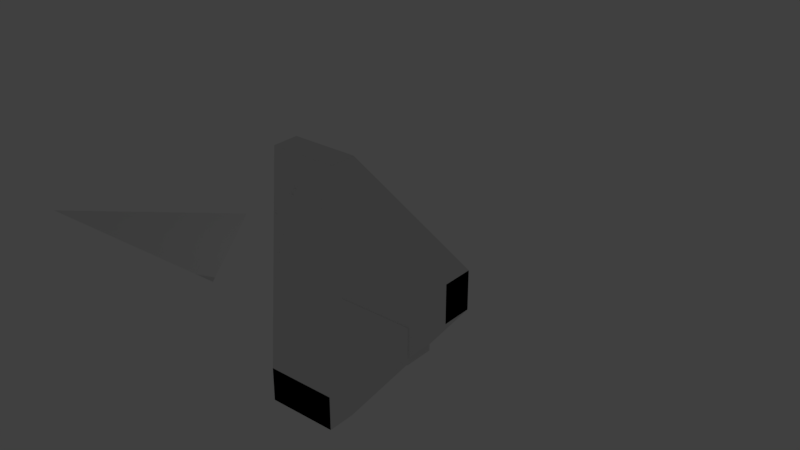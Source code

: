 # Source: offsetsTest.blend  (saved by Blender 2.78.0; exported with 4.5.12 LTS)
import bpy
from mathutils import Matrix  # noqa: F401  (used for matrix-valued properties, if any)

bpy.ops.wm.read_factory_settings(use_empty=True)
scene = bpy.context.scene
scene.name = 'Scene'

# ---- collections
col_collection_1 = bpy.data.collections.new('Collection 1'); scene.collection.children.link(col_collection_1)

# ---- materials (node trees are filled in below, after node groups)
mat_material_002 = bpy.data.materials.new('Material.002')
mat_material_002.alpha_threshold = 0.0
mat_material_002.use_transparent_shadow = False
mat_material_002.roughness = 0.5
mat_material_001 = bpy.data.materials.new('Material.001')
mat_material_001.alpha_threshold = 0.0
mat_material_001.use_transparent_shadow = False
mat_material_001.roughness = 0.5

# ---- material node trees

# ---- world
world_world = bpy.data.worlds.new('World'); scene.world = world_world
world_world.color = (0.05088, 0.05088, 0.05088)
world_world.use_sun_shadow = False
world_world.sun_shadow_jitter_overblur = 0.0
world_world.cycles.sampling_method = 'MANUAL'

# ---- lights
light_lamp = bpy.data.lights.new('Lamp', 'POINT')
light_lamp.transmission_factor = 0.0
light_lamp.cutoff_distance = 30.0
light_lamp.energy = 100.0
light_lamp.shadow_buffer_clip_start = 1.001
light_lamp.shadow_soft_size = 0.1
light_lamp.shadow_maximum_resolution = 0.006
light_lamp.use_absolute_resolution = True

# ---- meshes
me_cube_004 = bpy.data.meshes.new('Cube.004')
me_cube_004.from_pydata([(-1.0, -1.0, -1.0), (-1.0, -1.0, 1.0), (-1.0, 1.0, -1.0), (1.0, -1.0, -1.0), (1.0, -1.0, 1.0), (1.0, 1.0, -1.0), (-2.416, 3.544, 9.514), (-2.416, 3.544, 11.51), (-2.416, 5.544, 9.514), (-2.416, 5.544, 11.51), (-0.4155, 3.544, 11.51), (-0.4155, 5.544, 9.514), (-0.4155, 5.544, 11.51), (2.386, -0.471, 9.807), (4.386, -0.471, 7.807), (4.386, -0.471, 9.807), (4.386, 1.529, 7.807), (4.386, 1.529, 9.807)], [], [(3, 4, 1, 0), (2, 5, 3, 0), (6, 7, 9, 8), (8, 9, 12, 11), (12, 9, 7, 10), (16, 17, 15, 14), (5, 16, 14, 3), (6, 0, 1), (6, 1, 7), (12, 10, 15, 17), (4, 15, 13, 1), (10, 7, 13), (10, 13, 15), (6, 8, 2, 0), (4, 3, 14), (4, 14, 15), (8, 11, 5, 2), (5, 11, 16), (12, 17, 16, 11), (7, 1, 13)])
me_cube_004.materials.append(mat_material_002)
me_cube_004.use_remesh_preserve_volume = False
me_cube_004.use_remesh_preserve_attributes = False
me_cube_004.use_mirror_vertex_groups = False
me_cube_004.update()
me_cube_021 = bpy.data.meshes.new('Cube.021')
me_cube_021.from_pydata([(-1.0, -1.0, -1.0), (-1.0, -1.0, 1.0), (-1.0, 1.0, -1.0), (-1.0, 1.0, 1.0), (1.0, -1.0, -1.0), (1.0, -1.0, 1.0), (1.0, 1.0, -1.0), (1.0, 1.0, 1.0)], [], [(0, 1, 3, 2), (2, 3, 7, 6), (6, 7, 5, 4), (4, 5, 1, 0), (2, 6, 4, 0), (7, 3, 1, 5)])
me_cube_021.materials.append(mat_material_001)
me_cube_021.use_remesh_preserve_volume = False
me_cube_021.use_remesh_preserve_attributes = False
me_cube_021.use_mirror_vertex_groups = False
me_cube_021.update()
me_cube_020 = bpy.data.meshes.new('Cube.020')
me_cube_020.from_pydata([(-1.0, -1.0, -1.0), (-1.0, -1.0, 1.0), (-1.0, 1.0, -1.0), (-1.0, 1.0, 1.0), (1.0, -1.0, -1.0), (1.0, -1.0, 1.0), (1.0, 1.0, -1.0), (1.0, 1.0, 1.0)], [], [(0, 1, 3, 2), (2, 3, 7, 6), (6, 7, 5, 4), (4, 5, 1, 0), (2, 6, 4, 0), (7, 3, 1, 5)])
me_cube_020.use_remesh_preserve_volume = False
me_cube_020.use_remesh_preserve_attributes = False
me_cube_020.use_mirror_vertex_groups = False
me_cube_020.update()
me_cube_019 = bpy.data.meshes.new('Cube.019')
me_cube_019.from_pydata([(-1.0, -1.0, -1.0), (-1.0, -1.0, 1.0), (-1.0, 1.0, -1.0), (-1.0, 1.0, 1.0), (1.0, -1.0, -1.0), (1.0, -1.0, 1.0), (1.0, 1.0, -1.0), (1.0, 1.0, 1.0)], [], [(0, 1, 3, 2), (2, 3, 7, 6), (6, 7, 5, 4), (4, 5, 1, 0), (2, 6, 4, 0), (7, 3, 1, 5)])
me_cube_019.use_remesh_preserve_volume = False
me_cube_019.use_remesh_preserve_attributes = False
me_cube_019.use_mirror_vertex_groups = False
me_cube_019.update()
me_cube_018 = bpy.data.meshes.new('Cube.018')
me_cube_018.from_pydata([(-1.0, -1.0, -1.0), (-1.0, -1.0, 1.0), (-1.0, 1.0, -1.0), (-1.0, 1.0, 1.0), (1.0, -1.0, -1.0), (1.0, -1.0, 1.0), (1.0, 1.0, -1.0), (1.0, 1.0, 1.0)], [], [(0, 1, 3, 2), (2, 3, 7, 6), (6, 7, 5, 4), (4, 5, 1, 0), (2, 6, 4, 0), (7, 3, 1, 5)])
me_cube_018.use_remesh_preserve_volume = False
me_cube_018.use_remesh_preserve_attributes = False
me_cube_018.use_mirror_vertex_groups = False
me_cube_018.update()
me_cube_017 = bpy.data.meshes.new('Cube.017')
me_cube_017.from_pydata([(-1.0, -1.0, -1.0), (-1.0, -1.0, 1.0), (-1.0, 1.0, -1.0), (-1.0, 1.0, 1.0), (1.0, -1.0, -1.0), (1.0, -1.0, 1.0), (1.0, 1.0, -1.0), (1.0, 1.0, 1.0)], [], [(0, 1, 3, 2), (2, 3, 7, 6), (6, 7, 5, 4), (4, 5, 1, 0), (2, 6, 4, 0), (7, 3, 1, 5)])
me_cube_017.use_remesh_preserve_volume = False
me_cube_017.use_remesh_preserve_attributes = False
me_cube_017.use_mirror_vertex_groups = False
me_cube_017.update()
me_cube_016 = bpy.data.meshes.new('Cube.016')
me_cube_016.from_pydata([(-1.0, -1.0, -1.0), (-1.0, -1.0, 1.0), (-1.0, 1.0, -1.0), (-1.0, 1.0, 1.0), (1.0, -1.0, -1.0), (1.0, -1.0, 1.0), (1.0, 1.0, -1.0), (1.0, 1.0, 1.0)], [], [(0, 1, 3, 2), (2, 3, 7, 6), (6, 7, 5, 4), (4, 5, 1, 0), (2, 6, 4, 0), (7, 3, 1, 5)])
me_cube_016.use_remesh_preserve_volume = False
me_cube_016.use_remesh_preserve_attributes = False
me_cube_016.use_mirror_vertex_groups = False
me_cube_016.update()
me_cube_015 = bpy.data.meshes.new('Cube.015')
me_cube_015.from_pydata([(-1.0, -1.0, -1.0), (-1.0, -1.0, 1.0), (-1.0, 1.0, -1.0), (-1.0, 1.0, 1.0), (1.0, -1.0, -1.0), (1.0, -1.0, 1.0), (1.0, 1.0, -1.0), (1.0, 1.0, 1.0)], [], [(0, 1, 3, 2), (2, 3, 7, 6), (6, 7, 5, 4), (4, 5, 1, 0), (2, 6, 4, 0), (7, 3, 1, 5)])
me_cube_015.use_remesh_preserve_volume = False
me_cube_015.use_remesh_preserve_attributes = False
me_cube_015.use_mirror_vertex_groups = False
me_cube_015.update()
me_cube_014 = bpy.data.meshes.new('Cube.014')
me_cube_014.from_pydata([(-1.0, -1.0, -1.0), (-1.0, -1.0, 1.0), (-1.0, 1.0, -1.0), (-1.0, 1.0, 1.0), (1.0, -1.0, -1.0), (1.0, -1.0, 1.0), (1.0, 1.0, -1.0), (1.0, 1.0, 1.0)], [], [(0, 1, 3, 2), (2, 3, 7, 6), (6, 7, 5, 4), (4, 5, 1, 0), (2, 6, 4, 0), (7, 3, 1, 5)])
me_cube_014.use_remesh_preserve_volume = False
me_cube_014.use_remesh_preserve_attributes = False
me_cube_014.use_mirror_vertex_groups = False
me_cube_014.update()
me_cube_013 = bpy.data.meshes.new('Cube.013')
me_cube_013.from_pydata([(-1.0, -1.0, -1.0), (-1.0, -1.0, 1.0), (-1.0, 1.0, -1.0), (-1.0, 1.0, 1.0), (1.0, -1.0, -1.0), (1.0, -1.0, 1.0), (1.0, 1.0, -1.0), (1.0, 1.0, 1.0)], [], [(0, 1, 3, 2), (2, 3, 7, 6), (6, 7, 5, 4), (4, 5, 1, 0), (2, 6, 4, 0), (7, 3, 1, 5)])
me_cube_013.use_remesh_preserve_volume = False
me_cube_013.use_remesh_preserve_attributes = False
me_cube_013.use_mirror_vertex_groups = False
me_cube_013.update()
me_cube_012 = bpy.data.meshes.new('Cube.012')
me_cube_012.from_pydata([(-1.0, -1.0, -1.0), (-1.0, -1.0, 1.0), (-1.0, 1.0, -1.0), (-1.0, 1.0, 1.0), (1.0, -1.0, -1.0), (1.0, -1.0, 1.0), (1.0, 1.0, -1.0), (1.0, 1.0, 1.0)], [], [(0, 1, 3, 2), (2, 3, 7, 6), (6, 7, 5, 4), (4, 5, 1, 0), (2, 6, 4, 0), (7, 3, 1, 5)])
me_cube_012.use_remesh_preserve_volume = False
me_cube_012.use_remesh_preserve_attributes = False
me_cube_012.use_mirror_vertex_groups = False
me_cube_012.update()
me_cube_011 = bpy.data.meshes.new('Cube.011')
me_cube_011.from_pydata([(-1.0, -1.0, -1.0), (-1.0, -1.0, 1.0), (-1.0, 1.0, -1.0), (-1.0, 1.0, 1.0), (1.0, -1.0, -1.0), (1.0, -1.0, 1.0), (1.0, 1.0, -1.0), (1.0, 1.0, 1.0)], [], [(0, 1, 3, 2), (2, 3, 7, 6), (6, 7, 5, 4), (4, 5, 1, 0), (2, 6, 4, 0), (7, 3, 1, 5)])
me_cube_011.use_remesh_preserve_volume = False
me_cube_011.use_remesh_preserve_attributes = False
me_cube_011.use_mirror_vertex_groups = False
me_cube_011.update()
me_cube_010 = bpy.data.meshes.new('Cube.010')
me_cube_010.from_pydata([(-1.0, -1.0, -1.0), (-1.0, -1.0, 1.0), (-1.0, 1.0, -1.0), (-1.0, 1.0, 1.0), (1.0, -1.0, -1.0), (1.0, -1.0, 1.0), (1.0, 1.0, -1.0), (1.0, 1.0, 1.0)], [], [(0, 1, 3, 2), (2, 3, 7, 6), (6, 7, 5, 4), (4, 5, 1, 0), (2, 6, 4, 0), (7, 3, 1, 5)])
me_cube_010.use_remesh_preserve_volume = False
me_cube_010.use_remesh_preserve_attributes = False
me_cube_010.use_mirror_vertex_groups = False
me_cube_010.update()
me_cube_003 = bpy.data.meshes.new('Cube.003')
me_cube_003.from_pydata([(-1.0, -1.0, -1.0), (-1.0, -1.0, 1.0), (-1.0, 1.0, -1.0), (-1.0, 1.0, 1.0), (1.0, -1.0, -1.0), (1.0, -1.0, 1.0), (1.0, 1.0, -1.0), (1.0, 1.0, 1.0)], [], [(0, 1, 3, 2), (2, 3, 7, 6), (6, 7, 5, 4), (4, 5, 1, 0), (2, 6, 4, 0), (7, 3, 1, 5)])
me_cube_003.use_remesh_preserve_volume = False
me_cube_003.use_remesh_preserve_attributes = False
me_cube_003.use_mirror_vertex_groups = False
me_cube_003.update()
me_cube_001 = bpy.data.meshes.new('Cube.001')
me_cube_001.from_pydata([(-1.0, -1.0, -1.0), (-1.0, -1.0, 1.0), (-1.0, 1.0, -1.0), (-1.0, 1.0, 1.0), (1.0, -1.0, -1.0), (1.0, -1.0, 1.0), (1.0, 1.0, -1.0), (1.0, 1.0, 1.0)], [], [(0, 1, 3, 2), (2, 3, 7, 6), (6, 7, 5, 4), (4, 5, 1, 0), (2, 6, 4, 0), (7, 3, 1, 5)])
me_cube_001.use_remesh_preserve_volume = False
me_cube_001.use_remesh_preserve_attributes = False
me_cube_001.use_mirror_vertex_groups = False
me_cube_001.update()
me_cube_002 = bpy.data.meshes.new('Cube.002')
me_cube_002.from_pydata([(-1.0, -1.0, -1.0), (-1.0, -1.0, 1.0), (-1.0, 1.0, -1.0), (-1.0, 1.0, 1.0), (1.0, -1.0, -1.0), (1.0, -1.0, 1.0), (1.0, 1.0, -1.0), (1.0, 1.0, 1.0)], [], [(0, 1, 3, 2), (2, 3, 7, 6), (6, 7, 5, 4), (4, 5, 1, 0), (2, 6, 4, 0), (7, 3, 1, 5)])
me_cube_002.use_remesh_preserve_volume = False
me_cube_002.use_remesh_preserve_attributes = False
me_cube_002.use_mirror_vertex_groups = False
me_cube_002.update()
me_plane = bpy.data.meshes.new('Plane')
me_plane.from_pydata([(-1.734, -1.789, -0.4646), (3.786, -1.191, 0.8617), (0.8731, 3.309, 0.1328)], [], [(1, 2, 0)])
me_plane.use_remesh_preserve_volume = False
me_plane.use_remesh_preserve_attributes = False
me_plane.use_mirror_vertex_groups = False
me_plane.update()
me_plane_002 = bpy.data.meshes.new('Plane.002')
me_plane_002.from_pydata([(-1.734, -1.789, -0.4646), (3.786, -1.191, 0.8617), (0.8731, 3.309, 0.1328)], [], [(1, 2, 0)])
me_plane_002.use_remesh_preserve_volume = False
me_plane_002.use_remesh_preserve_attributes = False
me_plane_002.use_mirror_vertex_groups = False
me_plane_002.update()

# ---- objects
ob_offset = bpy.data.objects.new('Offset', None)
ob_cube_003 = bpy.data.objects.new('Cube.003', me_cube_004)
ob_offsetdots = bpy.data.objects.new('OffsetDots', None)
ob_cube_016 = bpy.data.objects.new('Cube.016', me_cube_021)
ob_cube_015 = bpy.data.objects.new('Cube.015', me_cube_020)
ob_cube_014 = bpy.data.objects.new('Cube.014', me_cube_019)
ob_cube_013 = bpy.data.objects.new('Cube.013', me_cube_018)
ob_cube_012 = bpy.data.objects.new('Cube.012', me_cube_017)
ob_cube_011 = bpy.data.objects.new('Cube.011', me_cube_016)
ob_cube_010 = bpy.data.objects.new('Cube.010', me_cube_015)
ob_cube_009 = bpy.data.objects.new('Cube.009', me_cube_014)
ob_cube_008 = bpy.data.objects.new('Cube.008', me_cube_013)
ob_cube_007 = bpy.data.objects.new('Cube.007', me_cube_012)
ob_cube_005 = bpy.data.objects.new('Cube.005', me_cube_011)
ob_cube_004 = bpy.data.objects.new('Cube.004', me_cube_010)
ob_cube_002 = bpy.data.objects.new('Cube.002', me_cube_003)
ob_cube = bpy.data.objects.new('Cube', me_cube_001)
ob_cube_001 = bpy.data.objects.new('Cube.001', me_cube_002)
ob_plane = bpy.data.objects.new('Plane', me_plane)
ob_lamp = bpy.data.objects.new('Lamp', light_lamp)
ob_plane_001 = bpy.data.objects.new('Plane.001', me_plane_002)

# ---- transforms, parenting, visibility, modifiers, constraints
ob_offset.location = (3.447, -2.904, 10.0)
ob_offset.empty_image_offset = (0.0, 0.0)
ob_offset.hide_viewport = True
ob_offset.lineart.crease_threshold = 0.0
ob_cube_003.parent = ob_offset
ob_cube_003.matrix_parent_inverse = Matrix(((1.0, 0.0, 0.0, -3.447), (0.0, 1.0, 0.0, 2.904), (0.0, 0.0, 1.0, -10.0), (0.0, 0.0, 0.0, 1.0)))
ob_cube_003.location = (2.415, -3.541, 2.101)
ob_cube_003.scale = (1.0, 0.4, 0.5)
ob_cube_003.hide_viewport = True
ob_cube_003.lineart.crease_threshold = 0.0
ob_offsetdots.location = (-4.542, -4.076, 10.77)
ob_offsetdots.empty_image_offset = (0.0, 0.0)
ob_offsetdots.hide_viewport = True
ob_offsetdots.lineart.crease_threshold = 0.0
ob_cube_016.parent = ob_offsetdots
ob_cube_016.matrix_parent_inverse = Matrix(((1.0, 0.0, 0.0, 4.542), (0.0, 1.0, 0.0, 4.076), (0.0, 0.0, 1.0, -10.77), (0.0, 0.0, 0.0, 1.0)))
ob_cube_016.location = (4.621, -2.936, 6.683)
ob_cube_016.scale = (1.0, 0.4, 0.5)
ob_cube_016.hide_viewport = True
ob_cube_016.lineart.crease_threshold = 0.0
ob_cube_015.parent = ob_offsetdots
ob_cube_015.matrix_parent_inverse = Matrix(((1.0, 0.0, 0.0, 4.542), (0.0, 1.0, 0.0, 4.076), (0.0, 0.0, 1.0, -10.77), (0.0, 0.0, 0.0, 1.0)))
ob_cube_015.location = (2.199, -2.277, 6.707)
ob_cube_015.scale = (1.0, 0.4, 0.5)
ob_cube_015.hide_viewport = True
ob_cube_015.lineart.crease_threshold = 0.0
ob_cube_014.parent = ob_offsetdots
ob_cube_014.matrix_parent_inverse = Matrix(((1.0, 0.0, 0.0, 4.542), (0.0, 1.0, 0.0, 4.076), (0.0, 0.0, 1.0, -10.77), (0.0, 0.0, 0.0, 1.0)))
ob_cube_014.location = (1.92, -2.652, 4.96)
ob_cube_014.scale = (1.0, 0.4, 0.5)
ob_cube_014.hide_viewport = True
ob_cube_014.lineart.crease_threshold = 0.0
ob_cube_013.parent = ob_offsetdots
ob_cube_013.matrix_parent_inverse = Matrix(((1.0, 0.0, 0.0, 4.542), (0.0, 1.0, 0.0, 4.076), (0.0, 0.0, 1.0, -10.77), (0.0, 0.0, 0.0, 1.0)))
ob_cube_013.location = (2.128, -2.3, 6.536)
ob_cube_013.scale = (1.0, 0.4, 0.5)
ob_cube_013.hide_viewport = True
ob_cube_013.lineart.crease_threshold = 0.0
ob_cube_012.parent = ob_offsetdots
ob_cube_012.matrix_parent_inverse = Matrix(((1.0, 0.0, 0.0, 4.542), (0.0, 1.0, 0.0, 4.076), (0.0, 0.0, 1.0, -10.77), (0.0, 0.0, 0.0, 1.0)))
ob_cube_012.location = (4.384, -3.064, 5.942)
ob_cube_012.scale = (1.0, 0.4, 0.5)
ob_cube_012.hide_viewport = True
ob_cube_012.lineart.crease_threshold = 0.0
ob_cube_011.parent = ob_offsetdots
ob_cube_011.matrix_parent_inverse = Matrix(((1.0, 0.0, 0.0, 4.542), (0.0, 1.0, 0.0, 4.076), (0.0, 0.0, 1.0, -10.77), (0.0, 0.0, 0.0, 1.0)))
ob_cube_011.location = (3.237, -3.095, 4.623)
ob_cube_011.scale = (1.0, 0.4, 0.5)
ob_cube_011.hide_viewport = True
ob_cube_011.lineart.crease_threshold = 0.0
ob_cube_010.parent = ob_offsetdots
ob_cube_010.matrix_parent_inverse = Matrix(((1.0, 0.0, 0.0, 4.542), (0.0, 1.0, 0.0, 4.076), (0.0, 0.0, 1.0, -10.77), (0.0, 0.0, 0.0, 1.0)))
ob_cube_010.location = (2.679, -3.396, 2.877)
ob_cube_010.scale = (1.0, 0.4, 0.5)
ob_cube_010.hide_viewport = True
ob_cube_010.lineart.crease_threshold = 0.0
ob_cube_009.parent = ob_offsetdots
ob_cube_009.matrix_parent_inverse = Matrix(((1.0, 0.0, 0.0, 4.542), (0.0, 1.0, 0.0, 4.076), (0.0, 0.0, 1.0, -10.77), (0.0, 0.0, 0.0, 1.0)))
ob_cube_009.location = (4.808, -3.413, 5.039)
ob_cube_009.scale = (1.0, 0.4, 0.5)
ob_cube_009.hide_viewport = True
ob_cube_009.lineart.crease_threshold = 0.0
ob_cube_008.parent = ob_offsetdots
ob_cube_008.matrix_parent_inverse = Matrix(((1.0, 0.0, 0.0, 4.542), (0.0, 1.0, 0.0, 4.076), (0.0, 0.0, 1.0, -10.77), (0.0, 0.0, 0.0, 1.0)))
ob_cube_008.location = (3.426, -2.97, 5.303)
ob_cube_008.scale = (1.0, 0.4, 0.5)
ob_cube_008.hide_viewport = True
ob_cube_008.lineart.crease_threshold = 0.0
ob_cube_007.parent = ob_offsetdots
ob_cube_007.matrix_parent_inverse = Matrix(((1.0, 0.0, 0.0, 4.542), (0.0, 1.0, 0.0, 4.076), (0.0, 0.0, 1.0, -10.77), (0.0, 0.0, 0.0, 1.0)))
ob_cube_007.location = (1.485, -2.314, 5.812)
ob_cube_007.scale = (1.0, 0.4, 0.5)
ob_cube_007.hide_viewport = True
ob_cube_007.lineart.crease_threshold = 0.0
ob_cube_005.parent = ob_offsetdots
ob_cube_005.matrix_parent_inverse = Matrix(((1.0, 0.0, 0.0, 4.542), (0.0, 1.0, 0.0, 4.076), (0.0, 0.0, 1.0, -10.77), (0.0, 0.0, 0.0, 1.0)))
ob_cube_005.location = (2.805, -3.149, 3.966)
ob_cube_005.scale = (1.0, 0.4, 0.5)
ob_cube_005.hide_viewport = True
ob_cube_005.lineart.crease_threshold = 0.0
ob_cube_004.parent = ob_offsetdots
ob_cube_004.matrix_parent_inverse = Matrix(((1.0, 0.0, 0.0, 4.542), (0.0, 1.0, 0.0, 4.076), (0.0, 0.0, 1.0, -10.77), (0.0, 0.0, 0.0, 1.0)))
ob_cube_004.location = (3.446, -2.621, 6.672)
ob_cube_004.scale = (1.0, 0.4, 0.5)
ob_cube_004.hide_viewport = True
ob_cube_004.lineart.crease_threshold = 0.0
ob_cube_002.parent = ob_offsetdots
ob_cube_002.matrix_parent_inverse = Matrix(((1.0, 0.0, 0.0, 4.542), (0.0, 1.0, 0.0, 4.076), (0.0, 0.0, 1.0, -10.77), (0.0, 0.0, 0.0, 1.0)))
ob_cube_002.location = (2.415, -3.541, 2.101)
ob_cube_002.scale = (1.0, 0.4, 0.5)
ob_cube_002.hide_viewport = True
ob_cube_002.lineart.crease_threshold = 0.0
ob_cube.parent = ob_offsetdots
ob_cube.matrix_parent_inverse = Matrix(((1.0, 0.0, 0.0, 4.542), (0.0, 1.0, 0.0, 4.076), (0.0, 0.0, 1.0, -10.77), (0.0, 0.0, 0.0, 1.0)))
ob_cube.location = (0.9995, -1.723, 7.358)
ob_cube.scale = (1.0, 0.4, 0.5)
ob_cube.hide_viewport = True
ob_cube.lineart.crease_threshold = 0.0
ob_cube_001.parent = ob_offsetdots
ob_cube_001.matrix_parent_inverse = Matrix(((1.0, 0.0, 0.0, 4.542), (0.0, 1.0, 0.0, 4.076), (0.0, 0.0, 1.0, -10.77), (0.0, 0.0, 0.0, 1.0)))
ob_cube_001.location = (5.801, -3.329, 6.504)
ob_cube_001.scale = (1.0, 0.4, 0.5)
ob_cube_001.hide_viewport = True
ob_cube_001.lineart.crease_threshold = 0.0
ob_plane.location = (2.502, -2.975, 4.552)
ob_plane.rotation_euler = (1.038, -0.676, 0.271)
ob_plane.lineart.crease_threshold = 0.0
ob_lamp.location = (5.063, 3.199, 5.872)
ob_lamp.rotation_euler = (0.6503, 0.05522, 1.866)
ob_lamp.lock_rotations_4d = False
ob_lamp.empty_display_type = 'ARROWS'
ob_lamp.color = (0.0, 0.0, 0.0, 0.0)
ob_lamp.hide_select = True
ob_lamp.lineart.crease_threshold = 0.0
ob_plane_001.location = (-4.61, -2.975, 4.552)
ob_plane_001.rotation_euler = (-0.2198, 0.3207, 0.0)
ob_plane_001.hide_viewport = True
ob_plane_001.lineart.crease_threshold = 0.0

# ---- collection membership
col_collection_1.objects.link(ob_offset)
col_collection_1.objects.link(ob_cube_003)
col_collection_1.objects.link(ob_offsetdots)
col_collection_1.objects.link(ob_cube_016)
col_collection_1.objects.link(ob_cube_015)
col_collection_1.objects.link(ob_cube_014)
col_collection_1.objects.link(ob_cube_013)
col_collection_1.objects.link(ob_cube_012)
col_collection_1.objects.link(ob_cube_011)
col_collection_1.objects.link(ob_cube_010)
col_collection_1.objects.link(ob_cube_009)
col_collection_1.objects.link(ob_cube_008)
col_collection_1.objects.link(ob_cube_007)
col_collection_1.objects.link(ob_cube_005)
col_collection_1.objects.link(ob_cube_004)
col_collection_1.objects.link(ob_cube_002)
col_collection_1.objects.link(ob_cube)
col_collection_1.objects.link(ob_cube_001)
col_collection_1.objects.link(ob_plane)
col_collection_1.objects.link(ob_lamp)
col_collection_1.objects.link(ob_plane_001)

# ---- scene / render settings (as saved in the file)
scene.frame_start = 1; scene.frame_end = 250; scene.frame_set(1)
scene.render.engine = 'BLENDER_EEVEE_NEXT'
scene.render.resolution_percentage = 50
scene.render.dither_intensity = 0.0
scene.cycles.use_denoising = False
scene.cycles.samples = 128
scene.cycles.sampling_pattern = 'TABULATED_SOBOL'
scene.cycles.light_sampling_threshold = 0.0
scene.cycles.use_adaptive_sampling = False
scene.cycles.use_light_tree = False
scene.cycles.blur_glossy = 0.0
scene.cycles.sample_clamp_indirect = 0.0
scene.view_settings.view_transform = 'Standard'
bpy.context.view_layer.update()

# ---- added for rendering (the .blend has no active camera): camera
cam_auto = bpy.data.cameras.new('AutoCamera')
cam_auto.lens = 50.0
cam_auto.sensor_width = 36.0
cam_auto.clip_end = 1000.0
ob_auto_camera = bpy.data.objects.new('AutoCamera', cam_auto)
scene.collection.objects.link(ob_auto_camera)
ob_auto_camera.location = (19.2018, -20.1578, 18.9629)
ob_auto_camera.rotation_euler = (1.09748, -7.21219e-08, 0.694738)
scene.camera = ob_auto_camera
bpy.context.view_layer.update()
